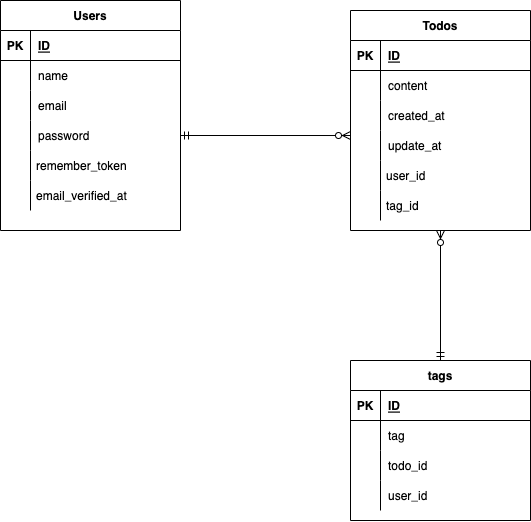

The diagram above was exported from draw.io. Its source (the exported page's mxGraphModel, read from the mxfile embedded in the PNG):
<mxGraphModel dx="546" dy="452" grid="1" gridSize="10" guides="1" tooltips="1" connect="1" arrows="1" fold="1" page="1" pageScale="1" pageWidth="827" pageHeight="1169" math="0" shadow="0">
  <root>
    <mxCell id="0" />
    <mxCell id="1" parent="0" />
    <mxCell id="2" value="Users" style="shape=table;startSize=30;container=1;collapsible=1;childLayout=tableLayout;fixedRows=1;rowLines=0;fontStyle=1;align=center;resizeLast=1;" vertex="1" parent="1">
      <mxGeometry x="100" y="50" width="180" height="230" as="geometry" />
    </mxCell>
    <mxCell id="3" value="" style="shape=partialRectangle;collapsible=0;dropTarget=0;pointerEvents=0;fillColor=none;top=0;left=0;bottom=1;right=0;points=[[0,0.5],[1,0.5]];portConstraint=eastwest;" vertex="1" parent="2">
      <mxGeometry y="30" width="180" height="30" as="geometry" />
    </mxCell>
    <mxCell id="4" value="PK" style="shape=partialRectangle;connectable=0;fillColor=none;top=0;left=0;bottom=0;right=0;fontStyle=1;overflow=hidden;" vertex="1" parent="3">
      <mxGeometry width="30" height="30" as="geometry">
        <mxRectangle width="30" height="30" as="alternateBounds" />
      </mxGeometry>
    </mxCell>
    <mxCell id="5" value="ID" style="shape=partialRectangle;connectable=0;fillColor=none;top=0;left=0;bottom=0;right=0;align=left;spacingLeft=6;fontStyle=5;overflow=hidden;" vertex="1" parent="3">
      <mxGeometry x="30" width="150" height="30" as="geometry">
        <mxRectangle width="150" height="30" as="alternateBounds" />
      </mxGeometry>
    </mxCell>
    <mxCell id="6" value="" style="shape=partialRectangle;collapsible=0;dropTarget=0;pointerEvents=0;fillColor=none;top=0;left=0;bottom=0;right=0;points=[[0,0.5],[1,0.5]];portConstraint=eastwest;" vertex="1" parent="2">
      <mxGeometry y="60" width="180" height="30" as="geometry" />
    </mxCell>
    <mxCell id="7" value="" style="shape=partialRectangle;connectable=0;fillColor=none;top=0;left=0;bottom=0;right=0;editable=1;overflow=hidden;" vertex="1" parent="6">
      <mxGeometry width="30" height="30" as="geometry">
        <mxRectangle width="30" height="30" as="alternateBounds" />
      </mxGeometry>
    </mxCell>
    <mxCell id="8" value="name" style="shape=partialRectangle;connectable=0;fillColor=none;top=0;left=0;bottom=0;right=0;align=left;spacingLeft=6;overflow=hidden;" vertex="1" parent="6">
      <mxGeometry x="30" width="150" height="30" as="geometry">
        <mxRectangle width="150" height="30" as="alternateBounds" />
      </mxGeometry>
    </mxCell>
    <mxCell id="9" value="" style="shape=partialRectangle;collapsible=0;dropTarget=0;pointerEvents=0;fillColor=none;top=0;left=0;bottom=0;right=0;points=[[0,0.5],[1,0.5]];portConstraint=eastwest;" vertex="1" parent="2">
      <mxGeometry y="90" width="180" height="30" as="geometry" />
    </mxCell>
    <mxCell id="10" value="" style="shape=partialRectangle;connectable=0;fillColor=none;top=0;left=0;bottom=0;right=0;editable=1;overflow=hidden;" vertex="1" parent="9">
      <mxGeometry width="30" height="30" as="geometry">
        <mxRectangle width="30" height="30" as="alternateBounds" />
      </mxGeometry>
    </mxCell>
    <mxCell id="11" value="email" style="shape=partialRectangle;connectable=0;fillColor=none;top=0;left=0;bottom=0;right=0;align=left;spacingLeft=6;overflow=hidden;" vertex="1" parent="9">
      <mxGeometry x="30" width="150" height="30" as="geometry">
        <mxRectangle width="150" height="30" as="alternateBounds" />
      </mxGeometry>
    </mxCell>
    <mxCell id="12" value="" style="shape=partialRectangle;collapsible=0;dropTarget=0;pointerEvents=0;fillColor=none;top=0;left=0;bottom=0;right=0;points=[[0,0.5],[1,0.5]];portConstraint=eastwest;" vertex="1" parent="2">
      <mxGeometry y="120" width="180" height="30" as="geometry" />
    </mxCell>
    <mxCell id="13" value="" style="shape=partialRectangle;connectable=0;fillColor=none;top=0;left=0;bottom=0;right=0;editable=1;overflow=hidden;" vertex="1" parent="12">
      <mxGeometry width="30" height="30" as="geometry">
        <mxRectangle width="30" height="30" as="alternateBounds" />
      </mxGeometry>
    </mxCell>
    <mxCell id="14" value="password" style="shape=partialRectangle;connectable=0;fillColor=none;top=0;left=0;bottom=0;right=0;align=left;spacingLeft=6;overflow=hidden;" vertex="1" parent="12">
      <mxGeometry x="30" width="150" height="30" as="geometry">
        <mxRectangle width="150" height="30" as="alternateBounds" />
      </mxGeometry>
    </mxCell>
    <mxCell id="15" value="tags" style="shape=table;startSize=30;container=1;collapsible=1;childLayout=tableLayout;fixedRows=1;rowLines=0;fontStyle=1;align=center;resizeLast=1;" vertex="1" parent="1">
      <mxGeometry x="450" y="410" width="180" height="160" as="geometry" />
    </mxCell>
    <mxCell id="16" value="" style="shape=partialRectangle;collapsible=0;dropTarget=0;pointerEvents=0;fillColor=none;top=0;left=0;bottom=1;right=0;points=[[0,0.5],[1,0.5]];portConstraint=eastwest;" vertex="1" parent="15">
      <mxGeometry y="30" width="180" height="30" as="geometry" />
    </mxCell>
    <mxCell id="17" value="PK" style="shape=partialRectangle;connectable=0;fillColor=none;top=0;left=0;bottom=0;right=0;fontStyle=1;overflow=hidden;" vertex="1" parent="16">
      <mxGeometry width="30" height="30" as="geometry">
        <mxRectangle width="30" height="30" as="alternateBounds" />
      </mxGeometry>
    </mxCell>
    <mxCell id="18" value="ID" style="shape=partialRectangle;connectable=0;fillColor=none;top=0;left=0;bottom=0;right=0;align=left;spacingLeft=6;fontStyle=5;overflow=hidden;" vertex="1" parent="16">
      <mxGeometry x="30" width="150" height="30" as="geometry">
        <mxRectangle width="150" height="30" as="alternateBounds" />
      </mxGeometry>
    </mxCell>
    <mxCell id="19" value="" style="shape=partialRectangle;collapsible=0;dropTarget=0;pointerEvents=0;fillColor=none;top=0;left=0;bottom=0;right=0;points=[[0,0.5],[1,0.5]];portConstraint=eastwest;" vertex="1" parent="15">
      <mxGeometry y="60" width="180" height="30" as="geometry" />
    </mxCell>
    <mxCell id="20" value="" style="shape=partialRectangle;connectable=0;fillColor=none;top=0;left=0;bottom=0;right=0;editable=1;overflow=hidden;" vertex="1" parent="19">
      <mxGeometry width="30" height="30" as="geometry">
        <mxRectangle width="30" height="30" as="alternateBounds" />
      </mxGeometry>
    </mxCell>
    <mxCell id="21" value="tag" style="shape=partialRectangle;connectable=0;fillColor=none;top=0;left=0;bottom=0;right=0;align=left;spacingLeft=6;overflow=hidden;" vertex="1" parent="19">
      <mxGeometry x="30" width="150" height="30" as="geometry">
        <mxRectangle width="150" height="30" as="alternateBounds" />
      </mxGeometry>
    </mxCell>
    <mxCell id="22" value="" style="shape=partialRectangle;collapsible=0;dropTarget=0;pointerEvents=0;fillColor=none;top=0;left=0;bottom=0;right=0;points=[[0,0.5],[1,0.5]];portConstraint=eastwest;" vertex="1" parent="15">
      <mxGeometry y="90" width="180" height="30" as="geometry" />
    </mxCell>
    <mxCell id="23" value="" style="shape=partialRectangle;connectable=0;fillColor=none;top=0;left=0;bottom=0;right=0;editable=1;overflow=hidden;" vertex="1" parent="22">
      <mxGeometry width="30" height="30" as="geometry">
        <mxRectangle width="30" height="30" as="alternateBounds" />
      </mxGeometry>
    </mxCell>
    <mxCell id="24" value="todo_id" style="shape=partialRectangle;connectable=0;fillColor=none;top=0;left=0;bottom=0;right=0;align=left;spacingLeft=6;overflow=hidden;" vertex="1" parent="22">
      <mxGeometry x="30" width="150" height="30" as="geometry">
        <mxRectangle width="150" height="30" as="alternateBounds" />
      </mxGeometry>
    </mxCell>
    <mxCell id="25" value="" style="shape=partialRectangle;collapsible=0;dropTarget=0;pointerEvents=0;fillColor=none;top=0;left=0;bottom=0;right=0;points=[[0,0.5],[1,0.5]];portConstraint=eastwest;" vertex="1" parent="15">
      <mxGeometry y="120" width="180" height="30" as="geometry" />
    </mxCell>
    <mxCell id="26" value="" style="shape=partialRectangle;connectable=0;fillColor=none;top=0;left=0;bottom=0;right=0;editable=1;overflow=hidden;" vertex="1" parent="25">
      <mxGeometry width="30" height="30" as="geometry">
        <mxRectangle width="30" height="30" as="alternateBounds" />
      </mxGeometry>
    </mxCell>
    <mxCell id="27" value="user_id" style="shape=partialRectangle;connectable=0;fillColor=none;top=0;left=0;bottom=0;right=0;align=left;spacingLeft=6;overflow=hidden;" vertex="1" parent="25">
      <mxGeometry x="30" width="150" height="30" as="geometry">
        <mxRectangle width="150" height="30" as="alternateBounds" />
      </mxGeometry>
    </mxCell>
    <mxCell id="28" value="Todos" style="shape=table;startSize=30;container=1;collapsible=1;childLayout=tableLayout;fixedRows=1;rowLines=0;fontStyle=1;align=center;resizeLast=1;" vertex="1" parent="1">
      <mxGeometry x="450" y="60" width="180" height="220" as="geometry" />
    </mxCell>
    <mxCell id="29" value="" style="shape=partialRectangle;collapsible=0;dropTarget=0;pointerEvents=0;fillColor=none;top=0;left=0;bottom=1;right=0;points=[[0,0.5],[1,0.5]];portConstraint=eastwest;" vertex="1" parent="28">
      <mxGeometry y="30" width="180" height="30" as="geometry" />
    </mxCell>
    <mxCell id="30" value="PK" style="shape=partialRectangle;connectable=0;fillColor=none;top=0;left=0;bottom=0;right=0;fontStyle=1;overflow=hidden;" vertex="1" parent="29">
      <mxGeometry width="30" height="30" as="geometry">
        <mxRectangle width="30" height="30" as="alternateBounds" />
      </mxGeometry>
    </mxCell>
    <mxCell id="31" value="ID" style="shape=partialRectangle;connectable=0;fillColor=none;top=0;left=0;bottom=0;right=0;align=left;spacingLeft=6;fontStyle=5;overflow=hidden;" vertex="1" parent="29">
      <mxGeometry x="30" width="150" height="30" as="geometry">
        <mxRectangle width="150" height="30" as="alternateBounds" />
      </mxGeometry>
    </mxCell>
    <mxCell id="32" value="" style="shape=partialRectangle;collapsible=0;dropTarget=0;pointerEvents=0;fillColor=none;top=0;left=0;bottom=0;right=0;points=[[0,0.5],[1,0.5]];portConstraint=eastwest;" vertex="1" parent="28">
      <mxGeometry y="60" width="180" height="30" as="geometry" />
    </mxCell>
    <mxCell id="33" value="" style="shape=partialRectangle;connectable=0;fillColor=none;top=0;left=0;bottom=0;right=0;editable=1;overflow=hidden;" vertex="1" parent="32">
      <mxGeometry width="30" height="30" as="geometry">
        <mxRectangle width="30" height="30" as="alternateBounds" />
      </mxGeometry>
    </mxCell>
    <mxCell id="34" value="content" style="shape=partialRectangle;connectable=0;fillColor=none;top=0;left=0;bottom=0;right=0;align=left;spacingLeft=6;overflow=hidden;" vertex="1" parent="32">
      <mxGeometry x="30" width="150" height="30" as="geometry">
        <mxRectangle width="150" height="30" as="alternateBounds" />
      </mxGeometry>
    </mxCell>
    <mxCell id="35" value="" style="shape=partialRectangle;collapsible=0;dropTarget=0;pointerEvents=0;fillColor=none;top=0;left=0;bottom=0;right=0;points=[[0,0.5],[1,0.5]];portConstraint=eastwest;" vertex="1" parent="28">
      <mxGeometry y="90" width="180" height="30" as="geometry" />
    </mxCell>
    <mxCell id="36" value="" style="shape=partialRectangle;connectable=0;fillColor=none;top=0;left=0;bottom=0;right=0;editable=1;overflow=hidden;" vertex="1" parent="35">
      <mxGeometry width="30" height="30" as="geometry">
        <mxRectangle width="30" height="30" as="alternateBounds" />
      </mxGeometry>
    </mxCell>
    <mxCell id="37" value="created_at" style="shape=partialRectangle;connectable=0;fillColor=none;top=0;left=0;bottom=0;right=0;align=left;spacingLeft=6;overflow=hidden;" vertex="1" parent="35">
      <mxGeometry x="30" width="150" height="30" as="geometry">
        <mxRectangle width="150" height="30" as="alternateBounds" />
      </mxGeometry>
    </mxCell>
    <mxCell id="38" value="" style="shape=partialRectangle;collapsible=0;dropTarget=0;pointerEvents=0;fillColor=none;top=0;left=0;bottom=0;right=0;points=[[0,0.5],[1,0.5]];portConstraint=eastwest;" vertex="1" parent="28">
      <mxGeometry y="120" width="180" height="30" as="geometry" />
    </mxCell>
    <mxCell id="39" value="" style="shape=partialRectangle;connectable=0;fillColor=none;top=0;left=0;bottom=0;right=0;editable=1;overflow=hidden;" vertex="1" parent="38">
      <mxGeometry width="30" height="30" as="geometry">
        <mxRectangle width="30" height="30" as="alternateBounds" />
      </mxGeometry>
    </mxCell>
    <mxCell id="40" value="update_at" style="shape=partialRectangle;connectable=0;fillColor=none;top=0;left=0;bottom=0;right=0;align=left;spacingLeft=6;overflow=hidden;" vertex="1" parent="38">
      <mxGeometry x="30" width="150" height="30" as="geometry">
        <mxRectangle width="150" height="30" as="alternateBounds" />
      </mxGeometry>
    </mxCell>
    <mxCell id="41" value="remember_token" style="shape=partialRectangle;fillColor=none;align=left;verticalAlign=middle;strokeColor=none;spacingLeft=34;rotatable=0;points=[[0,0.5],[1,0.5]];portConstraint=eastwest;dropTarget=0;" vertex="1" parent="1">
      <mxGeometry x="100" y="200" width="90" height="30" as="geometry" />
    </mxCell>
    <mxCell id="42" value="" style="shape=partialRectangle;top=0;left=0;bottom=0;fillColor=none;stokeWidth=1;align=left;verticalAlign=middle;spacingLeft=4;spacingRight=4;overflow=hidden;rotatable=0;points=[];portConstraint=eastwest;part=1;" vertex="1" connectable="0" parent="41">
      <mxGeometry width="30" height="30" as="geometry" />
    </mxCell>
    <mxCell id="43" value="email_verified_at" style="shape=partialRectangle;fillColor=none;align=left;verticalAlign=middle;strokeColor=none;spacingLeft=34;rotatable=0;points=[[0,0.5],[1,0.5]];portConstraint=eastwest;dropTarget=0;" vertex="1" parent="1">
      <mxGeometry x="100" y="230" width="90" height="30" as="geometry" />
    </mxCell>
    <mxCell id="44" value="" style="shape=partialRectangle;top=0;left=0;bottom=0;fillColor=none;stokeWidth=1;align=left;verticalAlign=middle;spacingLeft=4;spacingRight=4;overflow=hidden;rotatable=0;points=[];portConstraint=eastwest;part=1;" vertex="1" connectable="0" parent="43">
      <mxGeometry width="30" height="30" as="geometry" />
    </mxCell>
    <mxCell id="46" value="user_id" style="shape=partialRectangle;fillColor=none;align=left;verticalAlign=middle;strokeColor=none;spacingLeft=34;rotatable=0;points=[[0,0.5],[1,0.5]];portConstraint=eastwest;dropTarget=0;" vertex="1" parent="1">
      <mxGeometry x="450" y="210" width="90" height="30" as="geometry" />
    </mxCell>
    <mxCell id="47" value="" style="shape=partialRectangle;top=0;left=0;bottom=0;fillColor=none;stokeWidth=1;align=left;verticalAlign=middle;spacingLeft=4;spacingRight=4;overflow=hidden;rotatable=0;points=[];portConstraint=eastwest;part=1;" vertex="1" connectable="0" parent="46">
      <mxGeometry width="30" height="30" as="geometry" />
    </mxCell>
    <mxCell id="48" value="" style="fontSize=12;html=1;endArrow=ERzeroToMany;startArrow=ERmandOne;exitX=1;exitY=0.5;exitDx=0;exitDy=0;entryX=0;entryY=0.167;entryDx=0;entryDy=0;entryPerimeter=0;" edge="1" parent="1" source="12" target="38">
      <mxGeometry width="100" height="100" relative="1" as="geometry">
        <mxPoint x="340" y="360" as="sourcePoint" />
        <mxPoint x="440" y="260" as="targetPoint" />
      </mxGeometry>
    </mxCell>
    <mxCell id="49" value="" style="fontSize=12;html=1;endArrow=ERzeroToMany;startArrow=ERmandOne;entryX=0.5;entryY=1;entryDx=0;entryDy=0;exitX=0.5;exitY=0;exitDx=0;exitDy=0;" edge="1" parent="1" source="15" target="28">
      <mxGeometry width="100" height="100" relative="1" as="geometry">
        <mxPoint x="600" y="280" as="sourcePoint" />
        <mxPoint x="520" y="320" as="targetPoint" />
      </mxGeometry>
    </mxCell>
    <mxCell id="50" value="tag_id" style="shape=partialRectangle;fillColor=none;align=left;verticalAlign=middle;strokeColor=none;spacingLeft=34;rotatable=0;points=[[0,0.5],[1,0.5]];portConstraint=eastwest;dropTarget=0;" vertex="1" parent="1">
      <mxGeometry x="450" y="240" width="90" height="30" as="geometry" />
    </mxCell>
    <mxCell id="51" value="" style="shape=partialRectangle;top=0;left=0;bottom=0;fillColor=none;stokeWidth=1;align=left;verticalAlign=middle;spacingLeft=4;spacingRight=4;overflow=hidden;rotatable=0;points=[];portConstraint=eastwest;part=1;" vertex="1" connectable="0" parent="50">
      <mxGeometry width="30" height="30" as="geometry" />
    </mxCell>
  </root>
</mxGraphModel>